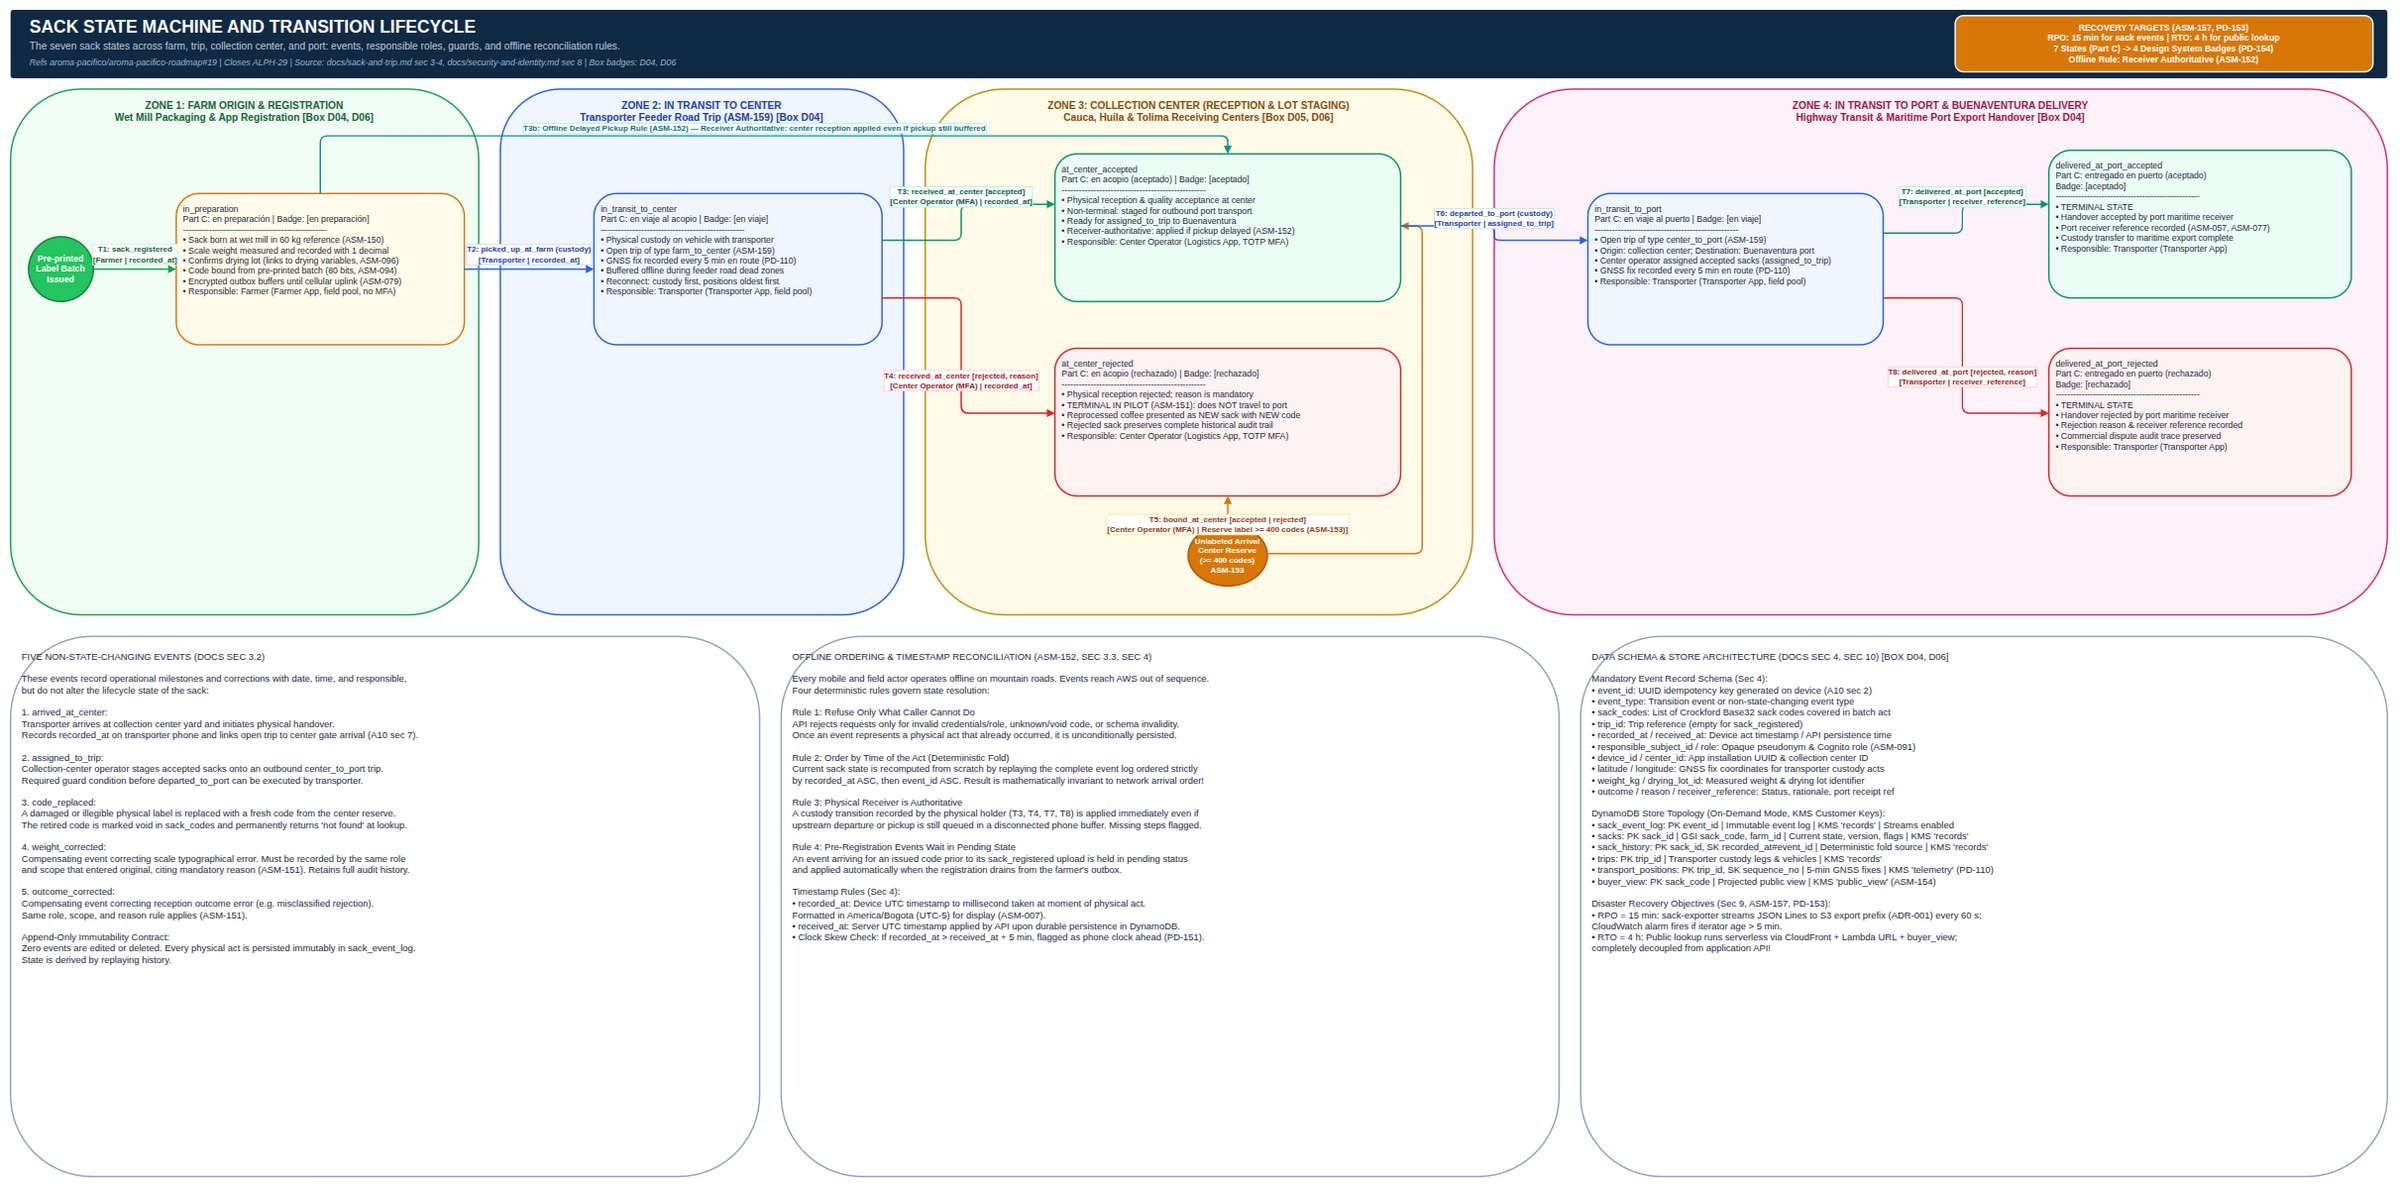

The diagram above was exported from draw.io. Its source (the exported page's mxGraphModel, read from the mxfile embedded in the PNG):
<mxGraphModel dx="3380" dy="1680" grid="1" gridSize="10" page="1" pageScale="1" pageWidth="3380" pageHeight="1680" math="0" shadow="0">
  <root>
    <mxCell id="0" />
    <mxCell id="1" parent="0" />
    <mxCell id="hdr_bg" value="" style="rounded=1;whiteSpace=wrap;html=1;fillColor=#102a43;strokeColor=none;arcSize=4;" vertex="1" parent="1">
      <mxGeometry x="40" y="20" width="3300" height="95" as="geometry" />
    </mxCell>
    <mxCell id="hdr_title" value="SACK STATE MACHINE AND TRANSITION LIFECYCLE" style="text;html=1;align=left;verticalAlign=middle;fontSize=24;fontStyle=1;fontColor=#ffffff;fontFamily=Helvetica;" vertex="1" parent="1">
      <mxGeometry x="65" y="28" width="2200" height="32" as="geometry" />
    </mxCell>
    <mxCell id="hdr_sub" value="The seven sack states across farm, trip, collection center, and port: events, responsible roles, guards, and offline reconciliation rules." style="text;html=1;align=left;verticalAlign=middle;fontSize=14;fontColor=#bcccdc;fontFamily=Helvetica;" vertex="1" parent="1">
      <mxGeometry x="65" y="60" width="2200" height="22" as="geometry" />
    </mxCell>
    <mxCell id="hdr_meta" value="Refs aroma-pacifico/aroma-pacifico-roadmap#19 | Closes ALPH-29 | Source: docs/sack-and-trip.md sec 3-4, docs/security-and-identity.md sec 8 | Box badges: D04, D06" style="text;html=1;align=left;verticalAlign=middle;fontSize=12;fontStyle=2;fontColor=#9fb3c8;fontFamily=Helvetica;" vertex="1" parent="1">
      <mxGeometry x="65" y="84" width="2200" height="20" as="geometry" />
    </mxCell>
    <mxCell id="hdr_badge" value="RECOVERY TARGETS (ASM-157, PD-153)&#10;RPO: 15 min for sack events | RTO: 4 h for public lookup&#10;7 States (Part C) -&gt; 4 Design System Badges (PD-154)&#10;Offline Rule: Receiver Authoritative (ASM-152)" style="rounded=1;whiteSpace=wrap;html=1;fillColor=#d97706;strokeColor=#ffffff;strokeWidth=2;fontColor=#ffffff;fontSize=12;fontStyle=1;align=center;verticalAlign=middle;" vertex="1" parent="1">
      <mxGeometry x="2740" y="28" width="580" height="78" as="geometry" />
    </mxCell>
    <mxCell id="zone_farm" value="ZONE 1: FARM ORIGIN &amp; REGISTRATION&#10;Wet Mill Packaging &amp; App Registration [Box D04, D06]" style="rounded=1;whiteSpace=wrap;html=1;fillColor=#f0fdf4;strokeColor=#16a34a;strokeWidth=2;fontColor=#166534;fontSize=14;fontStyle=1;align=center;verticalAlign=top;spacingTop=8;" vertex="1" parent="1">
      <mxGeometry x="40" y="130" width="650" height="730" as="geometry" />
    </mxCell>
    <mxCell id="zone_trip1" value="ZONE 2: IN TRANSIT TO CENTER&#10;Transporter Feeder Road Trip (ASM-159) [Box D04]" style="rounded=1;whiteSpace=wrap;html=1;fillColor=#eff6ff;strokeColor=#2563eb;strokeWidth=2;fontColor=#1e40af;fontSize=14;fontStyle=1;align=center;verticalAlign=top;spacingTop=8;" vertex="1" parent="1">
      <mxGeometry x="720" y="130" width="560" height="730" as="geometry" />
    </mxCell>
    <mxCell id="zone_center" value="ZONE 3: COLLECTION CENTER (RECEPTION &amp; LOT STAGING)&#10;Cauca, Huila &amp; Tolima Receiving Centers [Box D05, D06]" style="rounded=1;whiteSpace=wrap;html=1;fillColor=#fefce8;strokeColor=#ca8a04;strokeWidth=2;fontColor=#854d0e;fontSize=14;fontStyle=1;align=center;verticalAlign=top;spacingTop=8;" vertex="1" parent="1">
      <mxGeometry x="1310" y="130" width="760" height="730" as="geometry" />
    </mxCell>
    <mxCell id="zone_port" value="ZONE 4: IN TRANSIT TO PORT &amp; BUENAVENTURA DELIVERY&#10;Highway Transit &amp; Maritime Port Export Handover [Box D04]" style="rounded=1;whiteSpace=wrap;html=1;fillColor=#fdf2f8;strokeColor=#db2777;strokeWidth=2;fontColor=#9d174d;fontSize=14;fontStyle=1;align=center;verticalAlign=top;spacingTop=8;" vertex="1" parent="1">
      <mxGeometry x="2100" y="130" width="1240" height="730" as="geometry" />
    </mxCell>
    <mxCell id="start_registered" value="Pre-printed&#10;Label Batch&#10;Issued" style="ellipse;whiteSpace=wrap;html=1;fillColor=#22c55e;strokeColor=#15803d;strokeWidth=2;fontColor=#ffffff;fontSize=12;fontStyle=1;align=center;verticalAlign=middle;" vertex="1" parent="1">
      <mxGeometry x="65" y="335" width="90" height="90" as="geometry" />
    </mxCell>
    <mxCell id="s1_in_prep" value="in_preparation&#10;Part C: en preparación | Badge: [en preparación]&#10;--------------------------------------------------&#10;• Sack born at wet mill in 60 kg reference (ASM-150)&#10;• Scale weight measured and recorded with 1 decimal&#10;• Confirms drying lot (links to drying variables, ASM-096)&#10;• Code bound from pre-printed batch (80 bits, ASM-094)&#10;• Encrypted outbox buffers until cellular uplink (ASM-079)&#10;• Responsible: Farmer (Farmer App, field pool, no MFA)" style="rounded=1;whiteSpace=wrap;html=1;fillColor=#fffbeb;strokeColor=#d97706;strokeWidth=2;fontColor=#1e293b;fontSize=12;align=left;verticalAlign=top;spacing=10;fontStyle=0;" vertex="1" parent="1">
      <mxGeometry x="270" y="275" width="400" height="210" as="geometry" />
    </mxCell>
    <mxCell id="s2_transit_center" value="in_transit_to_center&#10;Part C: en viaje al acopio | Badge: [en viaje]&#10;--------------------------------------------------&#10;• Physical custody on vehicle with transporter&#10;• Open trip of type farm_to_center (ASM-159)&#10;• GNSS fix recorded every 5 min en route (PD-110)&#10;• Buffered offline during feeder road dead zones&#10;• Reconnect: custody first, positions oldest first&#10;• Responsible: Transporter (Transporter App, field pool)" style="rounded=1;whiteSpace=wrap;html=1;fillColor=#eff6ff;strokeColor=#2563eb;strokeWidth=2;fontColor=#1e293b;fontSize=12;align=left;verticalAlign=top;spacing=10;fontStyle=0;" vertex="1" parent="1">
      <mxGeometry x="850" y="275" width="400" height="210" as="geometry" />
    </mxCell>
    <mxCell id="s3_center_accepted" value="at_center_accepted&#10;Part C: en acopio (aceptado) | Badge: [aceptado]&#10;--------------------------------------------------&#10;• Physical reception &amp; quality acceptance at center&#10;• Non-terminal: staged for outbound port transport&#10;• Ready for assigned_to_trip to Buenaventura&#10;• Receiver-authoritative: applied if pickup delayed (ASM-152)&#10;• Responsible: Center Operator (Logistics App, TOTP MFA)" style="rounded=1;whiteSpace=wrap;html=1;fillColor=#ecfdf5;strokeColor=#059669;strokeWidth=2;fontColor=#1e293b;fontSize=12;align=left;verticalAlign=top;spacing=10;fontStyle=0;" vertex="1" parent="1">
      <mxGeometry x="1490" y="220" width="480" height="205" as="geometry" />
    </mxCell>
    <mxCell id="s4_center_rejected" value="at_center_rejected&#10;Part C: en acopio (rechazado) | Badge: [rechazado]&#10;--------------------------------------------------&#10;• Physical reception rejected; reason is mandatory&#10;• TERMINAL IN PILOT (ASM-151): does NOT travel to port&#10;• Reprocessed coffee presented as NEW sack with NEW code&#10;• Rejected sack preserves complete historical audit trail&#10;• Responsible: Center Operator (Logistics App, TOTP MFA)" style="rounded=1;whiteSpace=wrap;html=1;fillColor=#fef2f2;strokeColor=#dc2626;strokeWidth=2;fontColor=#1e293b;fontSize=12;align=left;verticalAlign=top;spacing=10;fontStyle=0;" vertex="1" parent="1">
      <mxGeometry x="1490" y="490" width="480" height="205" as="geometry" />
    </mxCell>
    <mxCell id="start_unlabeled" value="Unlabeled Arrival&#10;Center Reserve&#10;(&gt;= 400 codes)&#10;ASM-153" style="ellipse;whiteSpace=wrap;html=1;fillColor=#d97706;strokeColor=#b45309;strokeWidth=2;fontColor=#ffffff;fontSize=11;fontStyle=1;align=center;verticalAlign=middle;" vertex="1" parent="1">
      <mxGeometry x="1675" y="735" width="110" height="85" as="geometry" />
    </mxCell>
    <mxCell id="s5_transit_port" value="in_transit_to_port&#10;Part C: en viaje al puerto | Badge: [en viaje]&#10;--------------------------------------------------&#10;• Open trip of type center_to_port (ASM-159)&#10;• Origin: collection center; Destination: Buenaventura port&#10;• Center operator assigned accepted sacks (assigned_to_trip)&#10;• GNSS fix recorded every 5 min en route (PD-110)&#10;• Responsible: Transporter (Transporter App, field pool)" style="rounded=1;whiteSpace=wrap;html=1;fillColor=#eff6ff;strokeColor=#2563eb;strokeWidth=2;fontColor=#1e293b;fontSize=12;align=left;verticalAlign=top;spacing=10;fontStyle=0;" vertex="1" parent="1">
      <mxGeometry x="2230" y="275" width="410" height="210" as="geometry" />
    </mxCell>
    <mxCell id="s6_port_accepted" value="delivered_at_port_accepted&#10;Part C: entregado en puerto (aceptado)&#10;Badge: [aceptado]&#10;--------------------------------------------------&#10;• TERMINAL STATE&#10;• Handover accepted by port maritime receiver&#10;• Port receiver reference recorded (ASM-057, ASM-077)&#10;• Custody transfer to maritime export complete&#10;• Responsible: Transporter (Transporter App)" style="rounded=1;whiteSpace=wrap;html=1;fillColor=#ecfdf5;strokeColor=#059669;strokeWidth=2;fontColor=#1e293b;fontSize=12;align=left;verticalAlign=top;spacing=10;fontStyle=0;" vertex="1" parent="1">
      <mxGeometry x="2870" y="215" width="420" height="205" as="geometry" />
    </mxCell>
    <mxCell id="s7_port_rejected" value="delivered_at_port_rejected&#10;Part C: entregado en puerto (rechazado)&#10;Badge: [rechazado]&#10;--------------------------------------------------&#10;• TERMINAL STATE&#10;• Handover rejected by port maritime receiver&#10;• Rejection reason &amp; receiver reference recorded&#10;• Commercial dispute audit trace preserved&#10;• Responsible: Transporter (Transporter App)" style="rounded=1;whiteSpace=wrap;html=1;fillColor=#fef2f2;strokeColor=#dc2626;strokeWidth=2;fontColor=#1e293b;fontSize=12;align=left;verticalAlign=top;spacing=10;fontStyle=0;" vertex="1" parent="1">
      <mxGeometry x="2870" y="490" width="420" height="205" as="geometry" />
    </mxCell>
    <mxCell id="edge_t1" value="T1: sack_registered&#10;[Farmer | recorded_at]" style="edgeStyle=orthogonalEdgeStyle;rounded=1;orthogonalLoop=1;jettySize=auto;html=1;strokeColor=#16a34a;strokeWidth=2;endArrow=block;endFill=1;fontSize=11;fontColor=#166534;labelBackgroundColor=#ffffff;labelBorderColor=#bbf7d0;fontStyle=1;" edge="1" parent="1" source="start_registered" target="s1_in_prep">
      <mxGeometry relative="1" as="geometry">
        <mxPoint as="offset" x="0" y="-20" />
      </mxGeometry>
    </mxCell>
    <mxCell id="edge_t2" value="T2: picked_up_at_farm (custody)&#10;[Transporter | recorded_at]" style="edgeStyle=orthogonalEdgeStyle;rounded=1;orthogonalLoop=1;jettySize=auto;html=1;strokeColor=#2563eb;strokeWidth=2;endArrow=block;endFill=1;fontSize=11;fontColor=#1e40af;labelBackgroundColor=#ffffff;labelBorderColor=#bfdbfe;fontStyle=1;" edge="1" parent="1" source="s1_in_prep" target="s2_transit_center">
      <mxGeometry relative="1" as="geometry">
        <mxPoint as="offset" x="0" y="-20" />
      </mxGeometry>
    </mxCell>
    <mxCell id="edge_t3" value="T3: received_at_center [accepted]&#10;[Center Operator (MFA) | recorded_at]" style="edgeStyle=orthogonalEdgeStyle;rounded=1;orthogonalLoop=1;jettySize=auto;html=1;strokeColor=#059669;strokeWidth=2;endArrow=block;endFill=1;fontSize=11;fontColor=#065f46;labelBackgroundColor=#ffffff;labelBorderColor=#a7f3d0;fontStyle=1;" edge="1" parent="1" source="s2_transit_center" target="s3_center_accepted">
      <mxGeometry relative="1" as="geometry">
        <mxPoint as="offset" x="0" y="-25" />
        <Array as="points">
          <mxPoint x="1360" y="340" />
          <mxPoint x="1360" y="290" />
        </Array>
      </mxGeometry>
    </mxCell>
    <mxCell id="edge_t4" value="T4: received_at_center [rejected, reason]&#10;[Center Operator (MFA) | recorded_at]" style="edgeStyle=orthogonalEdgeStyle;rounded=1;orthogonalLoop=1;jettySize=auto;html=1;strokeColor=#dc2626;strokeWidth=2;endArrow=block;endFill=1;fontSize=11;fontColor=#991b1b;labelBackgroundColor=#ffffff;labelBorderColor=#fecaca;fontStyle=1;" edge="1" parent="1" source="s2_transit_center" target="s4_center_rejected">
      <mxGeometry relative="1" as="geometry">
        <mxPoint as="offset" x="0" y="25" />
        <Array as="points">
          <mxPoint x="1360" y="420" />
          <mxPoint x="1360" y="580" />
        </Array>
      </mxGeometry>
    </mxCell>
    <mxCell id="edge_t3b" value="T3b: Offline Delayed Pickup Rule (ASM-152) — Receiver Authoritative: center reception applied even if pickup still buffered" style="edgeStyle=orthogonalEdgeStyle;rounded=1;orthogonalLoop=1;jettySize=auto;html=1;strokeColor=#0d9488;strokeWidth=2;strokeDashed=1;dashPattern=6 4;endArrow=block;endFill=1;fontSize=11;fontColor=#0f766e;labelBackgroundColor=#ffffff;labelBorderColor=#99f6e4;fontStyle=1;" edge="1" parent="1" source="s1_in_prep" target="s3_center_accepted">
      <mxGeometry relative="1" as="geometry">
        <mxPoint as="offset" x="0" y="-10" />
        <Array as="points">
          <mxPoint x="470" y="275" />
          <mxPoint x="470" y="195" />
          <mxPoint x="1730" y="195" />
        </Array>
      </mxGeometry>
    </mxCell>
    <mxCell id="edge_t5_rej" value="T5: bound_at_center [accepted | rejected]&#10;[Center Operator (MFA) | Reserve label &gt;= 400 codes (ASM-153)]" style="edgeStyle=orthogonalEdgeStyle;rounded=1;orthogonalLoop=1;jettySize=auto;html=1;strokeColor=#d97706;strokeWidth=2;endArrow=block;endFill=1;fontSize=11;fontColor=#92400e;labelBackgroundColor=#ffffff;labelBorderColor=#fde68a;fontStyle=1;" edge="1" parent="1" source="start_unlabeled" target="s4_center_rejected">
      <mxGeometry relative="1" as="geometry">
        <mxPoint as="offset" x="0" y="20" />
        <Array as="points">
          <mxPoint x="1730" y="735" />
          <mxPoint x="1730" y="695" />
        </Array>
      </mxGeometry>
    </mxCell>
    <mxCell id="edge_t5_acc" value="" style="edgeStyle=orthogonalEdgeStyle;rounded=1;orthogonalLoop=1;jettySize=auto;html=1;strokeColor=#d97706;strokeWidth=2;endArrow=block;endFill=1;" edge="1" parent="1" source="start_unlabeled" target="s3_center_accepted">
      <mxGeometry relative="1" as="geometry">
        <Array as="points">
          <mxPoint x="1785" y="775" />
          <mxPoint x="2000" y="775" />
          <mxPoint x="2000" y="320" />
        </Array>
      </mxGeometry>
    </mxCell>
    <mxCell id="edge_t6" value="T6: departed_to_port (custody)&#10;[Transporter | assigned_to_trip]" style="edgeStyle=orthogonalEdgeStyle;rounded=1;orthogonalLoop=1;jettySize=auto;html=1;strokeColor=#2563eb;strokeWidth=2;endArrow=block;endFill=1;fontSize=11;fontColor=#1e40af;labelBackgroundColor=#ffffff;labelBorderColor=#bfdbfe;fontStyle=1;" edge="1" parent="1" source="s3_center_accepted" target="s5_transit_port">
      <mxGeometry relative="1" as="geometry">
        <mxPoint as="offset" x="0" y="-20" />
        <Array as="points">
          <mxPoint x="1970" y="320" />
          <mxPoint x="2100" y="320" />
          <mxPoint x="2100" y="340" />
        </Array>
      </mxGeometry>
    </mxCell>
    <mxCell id="edge_t7" value="T7: delivered_at_port [accepted]&#10;[Transporter | receiver_reference]" style="edgeStyle=orthogonalEdgeStyle;rounded=1;orthogonalLoop=1;jettySize=auto;html=1;strokeColor=#059669;strokeWidth=2;endArrow=block;endFill=1;fontSize=11;fontColor=#065f46;labelBackgroundColor=#ffffff;labelBorderColor=#a7f3d0;fontStyle=1;" edge="1" parent="1" source="s5_transit_port" target="s6_port_accepted">
      <mxGeometry relative="1" as="geometry">
        <mxPoint as="offset" x="0" y="-25" />
        <Array as="points">
          <mxPoint x="2640" y="330" />
          <mxPoint x="2750" y="330" />
          <mxPoint x="2750" y="290" />
        </Array>
      </mxGeometry>
    </mxCell>
    <mxCell id="edge_t8" value="T8: delivered_at_port [rejected, reason]&#10;[Transporter | receiver_reference]" style="edgeStyle=orthogonalEdgeStyle;rounded=1;orthogonalLoop=1;jettySize=auto;html=1;strokeColor=#dc2626;strokeWidth=2;endArrow=block;endFill=1;fontSize=11;fontColor=#991b1b;labelBackgroundColor=#ffffff;labelBorderColor=#fecaca;fontStyle=1;" edge="1" parent="1" source="s5_transit_port" target="s7_port_rejected">
      <mxGeometry relative="1" as="geometry">
        <mxPoint as="offset" x="0" y="25" />
        <Array as="points">
          <mxPoint x="2640" y="420" />
          <mxPoint x="2750" y="420" />
          <mxPoint x="2750" y="580" />
        </Array>
      </mxGeometry>
    </mxCell>
    <mxCell id="panel_events" value="FIVE NON-STATE-CHANGING EVENTS (DOCS SEC 3.2)&#10;&#10;These events record operational milestones and corrections with date, time, and responsible,&#10;but do not alter the lifecycle state of the sack:&#10;&#10;1. arrived_at_center:&#10;   Transporter arrives at collection center yard and initiates physical handover.&#10;   Records recorded_at on transporter phone and links open trip to center gate arrival (A10 sec 7).&#10;&#10;2. assigned_to_trip:&#10;   Collection-center operator stages accepted sacks onto an outbound center_to_port trip.&#10;   Required guard condition before departed_to_port can be executed by transporter.&#10;&#10;3. code_replaced:&#10;   A damaged or illegible physical label is replaced with a fresh code from the center reserve.&#10;   The retired code is marked void in sack_codes and permanently returns 'not found' at lookup.&#10;&#10;4. weight_corrected:&#10;   Compensating event correcting scale typographical error. Must be recorded by the same role&#10;   and scope that entered original, citing mandatory reason (ASM-151). Retains full audit history.&#10;&#10;5. outcome_corrected:&#10;   Compensating event correcting reception outcome error (e.g. misclassified rejection).&#10;   Same role, scope, and reason rule applies (ASM-151).&#10;&#10;Append-Only Immutability Contract:&#10;Zero events are edited or deleted. Every physical act is persisted immutably in sack_event_log.&#10;State is derived by replaying history." style="rounded=1;whiteSpace=wrap;html=1;fillColor=#ffffff;strokeColor=#94a3b8;strokeWidth=2;fontColor=#1e293b;fontSize=13;align=left;verticalAlign=top;spacing=16;" vertex="1" parent="1">
      <mxGeometry x="40" y="890" width="1040" height="750" as="geometry" />
    </mxCell>
    <mxCell id="panel_rules" value="OFFLINE ORDERING &amp; TIMESTAMP RECONCILIATION (ASM-152, SEC 3.3, SEC 4)&#10;&#10;Every mobile and field actor operates offline on mountain roads. Events reach AWS out of sequence.&#10;Four deterministic rules govern state resolution:&#10;&#10;Rule 1: Refuse Only What Caller Cannot Do&#10;   API rejects requests only for invalid credentials/role, unknown/void code, or schema invalidity.&#10;   Once an event represents a physical act that already occurred, it is unconditionally persisted.&#10;&#10;Rule 2: Order by Time of the Act (Deterministic Fold)&#10;   Current sack state is recomputed from scratch by replaying the complete event log ordered strictly&#10;   by recorded_at ASC, then event_id ASC. Result is mathematically invariant to network arrival order!&#10;&#10;Rule 3: Physical Receiver is Authoritative&#10;   A custody transition recorded by the physical holder (T3, T4, T7, T8) is applied immediately even if&#10;   upstream departure or pickup is still queued in a disconnected phone buffer. Missing steps flagged.&#10;&#10;Rule 4: Pre-Registration Events Wait in Pending State&#10;   An event arriving for an issued code prior to its sack_registered upload is held in pending status&#10;   and applied automatically when the registration drains from the farmer's outbox.&#10;&#10;Timestamp Rules (Sec 4):&#10;• recorded_at: Device UTC timestamp to millisecond taken at moment of physical act.&#10;  Formatted in America/Bogota (UTC-5) for display (ASM-007).&#10;• received_at: Server UTC timestamp applied by API upon durable persistence in DynamoDB.&#10;• Clock Skew Check: If recorded_at &gt; received_at + 5 min, flagged as phone clock ahead (PD-151)." style="rounded=1;whiteSpace=wrap;html=1;fillColor=#ffffff;strokeColor=#94a3b8;strokeWidth=2;fontColor=#1e293b;fontSize=13;align=left;verticalAlign=top;spacing=16;" vertex="1" parent="1">
      <mxGeometry x="1110" y="890" width="1080" height="750" as="geometry" />
    </mxCell>
    <mxCell id="panel_stores" value="DATA SCHEMA &amp; STORE ARCHITECTURE (DOCS SEC 4, SEC 10) [BOX D04, D06]&#10;&#10;Mandatory Event Record Schema (Sec 4):&#10;• event_id: UUID idempotency key generated on device (A10 sec 2)&#10;• event_type: Transition event or non-state-changing event type&#10;• sack_codes: List of Crockford Base32 sack codes covered in batch act&#10;• trip_id: Trip reference (empty for sack_registered)&#10;• recorded_at / received_at: Device act timestamp / API persistence time&#10;• responsible_subject_id / role: Opaque pseudonym &amp; Cognito role (ASM-091)&#10;• device_id / center_id: App installation UUID &amp; collection center ID&#10;• latitude / longitude: GNSS fix coordinates for transporter custody acts&#10;• weight_kg / drying_lot_id: Measured weight &amp; drying lot identifier&#10;• outcome / reason / receiver_reference: Status, rationale, port receipt ref&#10;&#10;DynamoDB Store Topology (On-Demand Mode, KMS Customer Keys):&#10;• sack_event_log: PK event_id | Immutable event log | KMS 'records' | Streams enabled&#10;• sacks: PK sack_id | GSI sack_code, farm_id | Current state, version, flags | KMS 'records'&#10;• sack_history: PK sack_id, SK recorded_at#event_id | Deterministic fold source | KMS 'records'&#10;• trips: PK trip_id | Transporter custody legs &amp; vehicles | KMS 'records'&#10;• transport_positions: PK trip_id, SK sequence_no | 5-min GNSS fixes | KMS 'telemetry' (PD-110)&#10;• buyer_view: PK sack_code | Projected public view | KMS 'public_view' (ASM-154)&#10;&#10;Disaster Recovery Objectives (Sec 9, ASM-157, PD-153):&#10;• RPO = 15 min: sack-exporter streams JSON Lines to S3 export prefix (ADR-001) every 60 s;&#10;  CloudWatch alarm fires if iterator age &gt; 5 min.&#10;• RTO = 4 h: Public lookup runs serverless via CloudFront + Lambda URL + buyer_view;&#10;  completely decoupled from application API!" style="rounded=1;whiteSpace=wrap;html=1;fillColor=#ffffff;strokeColor=#94a3b8;strokeWidth=2;fontColor=#1e293b;fontSize=13;align=left;verticalAlign=top;spacing=16;" vertex="1" parent="1">
      <mxGeometry x="2220" y="890" width="1120" height="750" as="geometry" />
    </mxCell>
  </root>
</mxGraphModel>